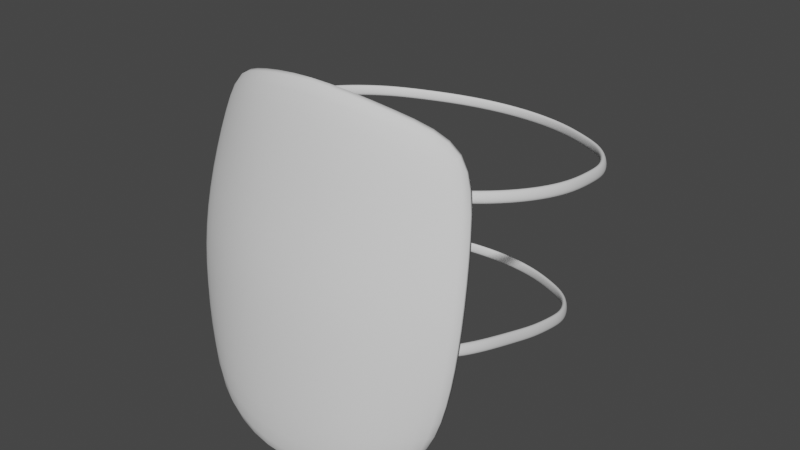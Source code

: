 # Source: funnyMask.blend  (saved by Blender 2.83.18; exported with 4.5.12 LTS)
import bpy
from mathutils import Matrix  # noqa: F401  (used for matrix-valued properties, if any)

bpy.ops.wm.read_factory_settings(use_empty=True)
scene = bpy.context.scene
scene.name = 'Scene'

# ---- collections
col_collection = bpy.data.collections.new('Collection'); scene.collection.children.link(col_collection)

# ---- world
world_world = bpy.data.worlds.new('World'); scene.world = world_world
world_world.use_nodes = True; world_world.node_tree.nodes.clear()
_N = world_world.node_tree.nodes; _L = world_world.node_tree.links
n0 = _N.new('ShaderNodeOutputWorld'); n0.name = 'World Output'; n0.location = (300, 300)
n1 = _N.new('ShaderNodeBackground'); n1.name = 'Background'; n1.location = (10, 300)
n1.inputs[0].default_value = (0.05088, 0.05088, 0.05088, 1.0)
_L.new(n1.outputs[0], n0.inputs[0])
n0.is_active_output = True
world_world.color = (0.05088, 0.05088, 0.05088)
world_world.use_sun_shadow = False
world_world.sun_shadow_jitter_overblur = 0.0

# ---- meshes
me_cube = bpy.data.meshes.new('Cube')
me_cube.from_pydata([(0.8822, 4.733, -0.9326), (0.9205, 4.979, 0.9749), (0.781, 6.099, -0.9215), (0.8193, 6.34, 0.9616), (0.4938, 2.534, 1.117), (0.5522, 1.149, -1.123), (0.4938, 2.953, -1.109), (0.5522, 0.7352, 1.134), (0.9671, 5.187, -0.01111), (1.068, 3.812, -0.01111), (0.5522, -0.1799, -0.01111), (0.4938, 1.636, -0.01111), (0.9264, 5.611, 0.4944), (1.028, 4.236, 0.4944), (0.5522, 0.2441, 0.4944), (0.4938, 2.06, 0.4944), (0.9264, 5.611, -0.5056), (1.028, 4.236, -0.5056), (0.5522, 0.2441, -0.5056), (0.4938, 2.06, -0.5056), (-0.8822, 4.733, -0.9326), (-0.9205, 4.979, 0.9749), (-0.781, 6.099, -0.9215), (-0.8193, 6.34, 0.9616), (-0.4938, 2.534, 1.117), (-0.5522, 1.149, -1.123), (-0.4938, 2.953, -1.109), (-0.5522, 0.7352, 1.134), (-0.9671, 5.187, -0.01111), (-1.068, 3.812, -0.01111), (-0.5522, -0.1799, -0.01111), (-0.4938, 1.636, -0.01111), (-0.9264, 5.611, 0.4944), (-1.028, 4.236, 0.4944), (-0.5522, 0.2441, 0.4944), (-0.4938, 2.06, 0.4944), (-0.9264, 5.611, -0.5056), (-1.028, 4.236, -0.5056), (-0.5522, 0.2441, -0.5056), (-0.4938, 2.06, -0.5056), (0.0, 2.135, -1.215), (0.0, 1.311, 1.199), (0.0, 0.1488, -1.231), (0.0, -0.6691, 1.218), (0.0, -1.424, -0.01111), (0.0, 0.576, -0.01111), (0.0, -1.0, 0.4944), (0.0, 1.0, 0.4944), (0.0, -1.0, -0.5056), (0.0, 1.0, -0.5056)], [], [(15, 4, 3, 12), (12, 3, 1, 13), (6, 2, 0, 5), (4, 41, 43, 7), (14, 7, 43, 46), (13, 1, 7, 14), (3, 4, 7, 1), (40, 6, 5, 42), (47, 41, 4, 15), (49, 45, 11, 19), (17, 9, 10, 18), (18, 10, 44, 48), (16, 8, 9, 17), (19, 11, 8, 16), (45, 47, 15, 11), (9, 13, 14, 10), (10, 14, 46, 44), (8, 12, 13, 9), (11, 15, 12, 8), (6, 19, 16, 2), (2, 16, 17, 0), (5, 18, 48, 42), (0, 17, 18, 5), (40, 49, 19, 6), (35, 32, 23, 24), (32, 33, 21, 23), (26, 25, 20, 22), (24, 27, 43, 41), (34, 46, 43, 27), (33, 34, 27, 21), (23, 21, 27, 24), (40, 42, 25, 26), (47, 35, 24, 41), (49, 39, 31, 45), (37, 38, 30, 29), (38, 48, 44, 30), (36, 37, 29, 28), (39, 36, 28, 31), (45, 31, 35, 47), (29, 30, 34, 33), (30, 44, 46, 34), (28, 29, 33, 32), (31, 28, 32, 35), (26, 22, 36, 39), (22, 20, 37, 36), (25, 42, 48, 38), (20, 25, 38, 37), (40, 26, 39, 49)])
me_cube.polygons.foreach_set('use_smooth', [True] * 48)
_uv = me_cube.uv_layers.new(name='UVMap')
_uv.uv.foreach_set('vector', [0.5618, 0.4375, 0.625, 0.4375, 0.625, 0.5, 0.5618, 0.5, 0.5618, 0.5, 0.625, 0.5, 0.625, 0.75, 0.5618, 0.75, 0.3125, 0.5, 0.375, 0.5, 0.375, 0.75, 0.3125, 0.75, 0.6875, 0.5, 0.75, 0.5, 0.75, 0.75, 0.6875, 0.75, 0.5618, 0.8125, 0.625, 0.8125, 0.625, 0.875, 0.5618, 0.875, 0.5618, 0.75, 0.625, 0.75, 0.625, 0.8125, 0.5618, 0.8125, 0.625, 0.5, 0.6875, 0.5, 0.6875, 0.75, 0.625, 0.75, 0.25, 0.5, 0.3125, 0.5, 0.3125, 0.75, 0.25, 0.75, 0.5618, 0.375, 0.625, 0.375, 0.625, 0.4375, 0.5618, 0.4375, 0.4368, 0.375, 0.4986, 0.375, 0.4986, 0.4375, 0.4368, 0.4375, 0.4368, 0.75, 0.4986, 0.75, 0.4986, 0.8125, 0.4368, 0.8125, 0.4368, 0.8125, 0.4986, 0.8125, 0.4986, 0.875, 0.4368, 0.875, 0.4368, 0.5, 0.4986, 0.5, 0.4986, 0.75, 0.4368, 0.75, 0.4368, 0.4375, 0.4986, 0.4375, 0.4986, 0.5, 0.4368, 0.5, 0.4986, 0.375, 0.5618, 0.375, 0.5618, 0.4375, 0.4986, 0.4375, 0.4986, 0.75, 0.5618, 0.75, 0.5618, 0.8125, 0.4986, 0.8125, 0.4986, 0.8125, 0.5618, 0.8125, 0.5618, 0.875, 0.4986, 0.875, 0.4986, 0.5, 0.5618, 0.5, 0.5618, 0.75, 0.4986, 0.75, 0.4986, 0.4375, 0.5618, 0.4375, 0.5618, 0.5, 0.4986, 0.5, 0.375, 0.4375, 0.4368, 0.4375, 0.4368, 0.5, 0.375, 0.5, 0.375, 0.5, 0.4368, 0.5, 0.4368, 0.75, 0.375, 0.75, 0.375, 0.8125, 0.4368, 0.8125, 0.4368, 0.875, 0.375, 0.875, 0.375, 0.75, 0.4368, 0.75, 0.4368, 0.8125, 0.375, 0.8125, 0.375, 0.375, 0.4368, 0.375, 0.4368, 0.4375, 0.375, 0.4375, 0.5618, 0.4375, 0.5618, 0.5, 0.625, 0.5, 0.625, 0.4375, 0.5618, 0.5, 0.5618, 0.75, 0.625, 0.75, 0.625, 0.5, 0.3125, 0.5, 0.3125, 0.75, 0.375, 0.75, 0.375, 0.5, 0.6875, 0.5, 0.6875, 0.75, 0.75, 0.75, 0.75, 0.5, 0.5618, 0.8125, 0.5618, 0.875, 0.625, 0.875, 0.625, 0.8125, 0.5618, 0.75, 0.5618, 0.8125, 0.625, 0.8125, 0.625, 0.75, 0.625, 0.5, 0.625, 0.75, 0.6875, 0.75, 0.6875, 0.5, 0.25, 0.5, 0.25, 0.75, 0.3125, 0.75, 0.3125, 0.5, 0.5618, 0.375, 0.5618, 0.4375, 0.625, 0.4375, 0.625, 0.375, 0.4368, 0.375, 0.4368, 0.4375, 0.4986, 0.4375, 0.4986, 0.375, 0.4368, 0.75, 0.4368, 0.8125, 0.4986, 0.8125, 0.4986, 0.75, 0.4368, 0.8125, 0.4368, 0.875, 0.4986, 0.875, 0.4986, 0.8125, 0.4368, 0.5, 0.4368, 0.75, 0.4986, 0.75, 0.4986, 0.5, 0.4368, 0.4375, 0.4368, 0.5, 0.4986, 0.5, 0.4986, 0.4375, 0.4986, 0.375, 0.4986, 0.4375, 0.5618, 0.4375, 0.5618, 0.375, 0.4986, 0.75, 0.4986, 0.8125, 0.5618, 0.8125, 0.5618, 0.75, 0.4986, 0.8125, 0.4986, 0.875, 0.5618, 0.875, 0.5618, 0.8125, 0.4986, 0.5, 0.4986, 0.75, 0.5618, 0.75, 0.5618, 0.5, 0.4986, 0.4375, 0.4986, 0.5, 0.5618, 0.5, 0.5618, 0.4375, 0.375, 0.4375, 0.375, 0.5, 0.4368, 0.5, 0.4368, 0.4375, 0.375, 0.5, 0.375, 0.75, 0.4368, 0.75, 0.4368, 0.5, 0.375, 0.8125, 0.375, 0.875, 0.4368, 0.875, 0.4368, 0.8125, 0.375, 0.75, 0.375, 0.8125, 0.4368, 0.8125, 0.4368, 0.75, 0.375, 0.375, 0.375, 0.4375, 0.4368, 0.4375, 0.4368, 0.375])
me_cube.use_remesh_fix_poles = True
me_cube.use_remesh_preserve_attributes = False
me_cube.use_mirror_vertex_groups = False
me_cube.update()
me_circle = bpy.data.meshes.new('Circle')
me_circle.from_pydata([(0.0, 1.0, 0.0), (-0.1951, 0.9808, 0.0), (-0.3827, 0.9239, 0.0), (-0.5556, 0.8315, 0.0), (-0.7449, 0.7071, 0.0), (-0.8659, 0.5556, 0.0), (-0.9523, 0.3827, 0.0), (-0.9808, 0.1951, 0.0), (-1.0, 7.55e-08, 0.0), (-0.9808, -0.1951, 0.0), (-0.9239, -0.3827, 0.0), (-0.8315, -0.5556, 0.0), (-0.7071, -0.7071, 0.0), (0.7071, -0.7071, 0.0), (0.8315, -0.5556, 0.0), (0.9239, -0.3827, 0.0), (0.9808, -0.1951, 0.0), (1.0, 9.656e-07, 0.0), (0.9808, 0.1951, 0.0), (0.9527, 0.3827, 0.0), (0.8664, 0.5556, 0.0), (0.7456, 0.7071, 0.0), (0.5556, 0.8315, 0.0), (0.3827, 0.9239, 0.0), (0.1951, 0.9808, 0.0), (-0.01327, 0.9933, 0.06908), (-0.2084, 0.9741, 0.06908), (-0.396, 0.9172, 0.06908), (-0.5688, 0.8248, 0.06908), (-0.7589, 0.7004, 0.06908), (-0.8797, 0.5489, 0.06908), (-0.966, 0.376, 0.06908), (-0.9941, 0.1884, 0.06908), (-1.013, -0.006669, 0.06908), (-0.9941, -0.2018, 0.06908), (-0.9371, -0.3894, 0.06908), (-0.8447, -0.5622, 0.06908), (-0.7204, -0.7138, 0.06908), (0.6938, -0.7138, 0.06908), (0.8182, -0.5622, 0.06908), (0.9106, -0.3894, 0.06908), (0.9675, -0.2018, 0.06908), (0.9867, -0.006668, 0.06908), (0.9675, 0.1884, 0.06908), (0.939, 0.376, 0.06908), (0.8526, 0.5489, 0.06908), (0.7316, 0.7004, 0.06908), (0.5423, 0.8248, 0.06908), (0.3694, 0.9172, 0.06908), (0.1818, 0.9741, 0.06908), (-0.0002624, 0.9706, 0.001366), (-0.1876, 0.9521, 0.001366), (-0.3678, 0.8975, 0.001366), (-0.5339, 0.8087, 0.001366), (-0.7157, 0.6893, 0.001366), (-0.8319, 0.5437, 0.001366), (-0.9149, 0.3777, 0.001366), (-0.9423, 0.1975, 0.001366), (-0.9607, 0.01011, 0.001366), (-0.9423, -0.1773, 0.001366), (-0.8876, -0.3574, 0.001366), (-0.7989, -0.5235, 0.001366), (-0.6794, -0.669, 0.001366), (0.6789, -0.669, 0.001366), (0.7983, -0.5235, 0.001366), (0.8871, -0.3574, 0.001366), (0.9417, -0.1773, 0.001366), (0.9602, 0.01011, 0.001366), (0.9417, 0.1975, 0.001366), (0.9148, 0.3777, 0.001366), (0.8319, 0.5437, 0.001366), (0.7158, 0.6893, 0.001366), (0.5333, 0.8087, 0.001366), (0.3673, 0.8975, 0.001366), (0.1871, 0.9521, 0.001366), (-0.01301, 0.9642, 0.06771), (-0.2004, 0.9457, 0.06771), (-0.3806, 0.891, 0.06771), (-0.5466, 0.8023, 0.06771), (-0.7291, 0.6828, 0.06771), (-0.8452, 0.5373, 0.06771), (-0.9281, 0.3713, 0.06771), (-0.955, 0.1911, 0.06771), (-0.9735, 0.0037, 0.06771), (-0.955, -0.1837, 0.06771), (-0.9004, -0.3638, 0.06771), (-0.8116, -0.5299, 0.06771), (-0.6922, -0.6754, 0.06771), (0.6661, -0.6754, 0.06771), (0.7856, -0.5299, 0.06771), (0.8743, -0.3638, 0.06771), (0.929, -0.1837, 0.06771), (0.9474, 0.003701, 0.06771), (0.929, 0.1911, 0.06771), (0.9016, 0.3713, 0.06771), (0.8186, 0.5373, 0.06771), (0.7024, 0.6828, 0.06771), (0.5206, 0.8023, 0.06771), (0.3545, 0.891, 0.06771), (0.1744, 0.9457, 0.06771)], [], [(7, 32, 31, 6), (23, 48, 47, 22), (16, 41, 40, 15), (8, 33, 32, 7), (24, 49, 48, 23), (1, 26, 25, 0), (17, 42, 41, 16), (9, 34, 33, 8), (0, 25, 49, 24), (2, 27, 26, 1), (18, 43, 42, 17), (10, 35, 34, 9), (3, 28, 27, 2), (19, 44, 43, 18), (11, 36, 35, 10), (4, 29, 28, 3), (20, 45, 44, 19), (12, 37, 36, 11), (5, 30, 29, 4), (21, 46, 45, 20), (14, 39, 38, 13), (6, 31, 30, 5), (22, 47, 46, 21), (15, 40, 39, 14), (57, 56, 81, 82), (73, 72, 97, 98), (66, 65, 90, 91), (58, 57, 82, 83), (74, 73, 98, 99), (51, 50, 75, 76), (67, 66, 91, 92), (59, 58, 83, 84), (50, 74, 99, 75), (52, 51, 76, 77), (68, 67, 92, 93), (60, 59, 84, 85), (53, 52, 77, 78), (69, 68, 93, 94), (61, 60, 85, 86), (54, 53, 78, 79), (70, 69, 94, 95), (62, 61, 86, 87), (55, 54, 79, 80), (71, 70, 95, 96), (64, 63, 88, 89), (56, 55, 80, 81), (72, 71, 96, 97), (65, 64, 89, 90), (10, 9, 59, 60), (38, 39, 89, 88), (0, 24, 74, 50), (11, 10, 60, 61), (39, 40, 90, 89), (25, 26, 76, 75), (12, 11, 61, 62), (40, 41, 91, 90), (26, 27, 77, 76), (14, 13, 63, 64), (41, 42, 92, 91), (27, 28, 78, 77), (15, 14, 64, 65), (42, 43, 93, 92), (1, 0, 50, 51), (28, 29, 79, 78), (16, 15, 65, 66), (43, 44, 94, 93), (37, 12, 62, 87), (2, 1, 51, 52), (29, 30, 80, 79), (17, 16, 66, 67), (44, 45, 95, 94), (3, 2, 52, 53), (30, 31, 81, 80), (18, 17, 67, 68), (45, 46, 96, 95), (4, 3, 53, 54), (31, 32, 82, 81), (19, 18, 68, 69), (46, 47, 97, 96), (13, 38, 88, 63), (5, 4, 54, 55), (32, 33, 83, 82), (20, 19, 69, 70), (47, 48, 98, 97), (6, 5, 55, 56), (33, 34, 84, 83), (21, 20, 70, 71), (48, 49, 99, 98), (7, 6, 56, 57), (34, 35, 85, 84), (22, 21, 71, 72), (49, 25, 75, 99), (8, 7, 57, 58), (35, 36, 86, 85), (23, 22, 72, 73), (9, 8, 58, 59), (36, 37, 87, 86), (24, 23, 73, 74)])
me_circle.polygons.foreach_set('use_smooth', [True] * 98)
_uv = me_circle.uv_layers.new(name='UVMap')
_uv.uv.foreach_set('vector', [0.0, 0.0, 0.0, 0.0, 0.0, 0.0, 0.0, 0.0, 0.0, 0.0, 0.0, 0.0, 0.0, 0.0, 0.0, 0.0, 0.0, 0.0, 0.0, 0.0, 0.0, 0.0, 0.0, 0.0, 0.0, 0.0, 0.0, 0.0, 0.0, 0.0, 0.0, 0.0, 0.0, 0.0, 0.0, 0.0, 0.0, 0.0, 0.0, 0.0, 0.0, 0.0, 0.0, 0.0, 0.0, 0.0, 0.0, 0.0, 0.0, 0.0, 0.0, 0.0, 0.0, 0.0, 0.0, 0.0, 0.0, 0.0, 0.0, 0.0, 0.0, 0.0, 0.0, 0.0, 0.0, 0.0, 0.0, 0.0, 0.0, 0.0, 0.0, 0.0, 0.0, 0.0, 0.0, 0.0, 0.0, 0.0, 0.0, 0.0, 0.0, 0.0, 0.0, 0.0, 0.0, 0.0, 0.0, 0.0, 0.0, 0.0, 0.0, 0.0, 0.0, 0.0, 0.0, 0.0, 0.0, 0.0, 0.0, 0.0, 0.0, 0.0, 0.0, 0.0, 0.0, 0.0, 0.0, 0.0, 0.0, 0.0, 0.0, 0.0, 0.0, 0.0, 0.0, 0.0, 0.0, 0.0, 0.0, 0.0, 0.0, 0.0, 0.0, 0.0, 0.0, 0.0, 0.0, 0.0, 0.0, 0.0, 0.0, 0.0, 0.0, 0.0, 0.0, 0.0, 0.0, 0.0, 0.0, 0.0, 0.0, 0.0, 0.0, 0.0, 0.0, 0.0, 0.0, 0.0, 0.0, 0.0, 0.0, 0.0, 0.0, 0.0, 0.0, 0.0, 0.0, 0.0, 0.0, 0.0, 0.0, 0.0, 0.0, 0.0, 0.0, 0.0, 0.0, 0.0, 0.0, 0.0, 0.0, 0.0, 0.0, 0.0, 0.0, 0.0, 0.0, 0.0, 0.0, 0.0, 0.0, 0.0, 0.0, 0.0, 0.0, 0.0, 0.0, 0.0, 0.0, 0.0, 0.0, 0.0, 0.0, 0.0, 0.0, 0.0, 0.0, 0.0, 0.0, 0.0, 0.0, 0.0, 0.0, 0.0, 0.0, 0.0, 0.0, 0.0, 0.0, 0.0, 0.0, 0.0, 0.0, 0.0, 0.0, 0.0, 0.0, 0.0, 0.0, 0.0, 0.0, 0.0, 0.0, 0.0, 0.0, 0.0, 0.0, 0.0, 0.0, 0.0, 0.0, 0.0, 0.0, 0.0, 0.0, 0.0, 0.0, 0.0, 0.0, 0.0, 0.0, 0.0, 0.0, 0.0, 0.0, 0.0, 0.0, 0.0, 0.0, 0.0, 0.0, 0.0, 0.0, 0.0, 0.0, 0.0, 0.0, 0.0, 0.0, 0.0, 0.0, 0.0, 0.0, 0.0, 0.0, 0.0, 0.0, 0.0, 0.0, 0.0, 0.0, 0.0, 0.0, 0.0, 0.0, 0.0, 0.0, 0.0, 0.0, 0.0, 0.0, 0.0, 0.0, 0.0, 0.0, 0.0, 0.0, 0.0, 0.0, 0.0, 0.0, 0.0, 0.0, 0.0, 0.0, 0.0, 0.0, 0.0, 0.0, 0.0, 0.0, 0.0, 0.0, 0.0, 0.0, 0.0, 0.0, 0.0, 0.0, 0.0, 0.0, 0.0, 0.0, 0.0, 0.0, 0.0, 0.0, 0.0, 0.0, 0.0, 0.0, 0.0, 0.0, 0.0, 0.0, 0.0, 0.0, 0.0, 0.0, 0.0, 0.0, 0.0, 0.0, 0.0, 0.0, 0.0, 0.0, 0.0, 0.0, 0.0, 0.0, 0.0, 0.0, 0.0, 0.0, 0.0, 0.0, 0.0, 0.0, 0.0, 0.0, 0.0, 0.0, 0.0, 0.0, 0.0, 0.0, 0.0, 0.0, 0.0, 0.0, 0.0, 0.0, 0.0, 0.0, 0.0, 0.0, 0.0, 0.0, 0.0, 0.0, 0.0, 0.0, 0.0, 0.0, 0.0, 0.0, 0.0, 0.0, 0.0, 0.0, 0.0, 0.0, 0.0, 0.0, 0.0, 0.0, 0.0, 0.0, 0.0, 0.0, 0.0, 0.0, 0.0, 0.0, 0.0, 0.0, 0.0, 0.0, 0.0, 0.0, 0.0, 0.0, 0.0, 0.0, 0.0, 0.0, 0.0, 0.0, 0.0, 0.0, 0.0, 0.0, 0.0, 0.0, 0.0, 0.0, 0.0, 0.0, 0.0, 0.0, 0.0, 0.0, 0.0, 0.0, 0.0, 0.0, 0.0, 0.0, 0.0, 0.0, 0.0, 0.0, 0.0, 0.0, 0.0, 0.0, 0.0, 0.0, 0.0, 0.0, 0.0, 0.0, 0.0, 0.0, 0.0, 0.0, 0.0, 0.0, 0.0, 0.0, 0.0, 0.0, 0.0, 0.0, 0.0, 0.0, 0.0, 0.0, 0.0, 0.0, 0.0, 0.0, 0.0, 0.0, 0.0, 0.0, 0.0, 0.0, 0.0, 0.0, 0.0, 0.0, 0.0, 0.0, 0.0, 0.0, 0.0, 0.0, 0.0, 0.0, 0.0, 0.0, 0.0, 0.0, 0.0, 0.0, 0.0, 0.0, 0.0, 0.0, 0.0, 0.0, 0.0, 0.0, 0.0, 0.0, 0.0, 0.0, 0.0, 0.0, 0.0, 0.0, 0.0, 0.0, 0.0, 0.0, 0.0, 0.0, 0.0, 0.0, 0.0, 0.0, 0.0, 0.0, 0.0, 0.0, 0.0, 0.0, 0.0, 0.0, 0.0, 0.0, 0.0, 0.0, 0.0, 0.0, 0.0, 0.0, 0.0, 0.0, 0.0, 0.0, 0.0, 0.0, 0.0, 0.0, 0.0, 0.0, 0.0, 0.0, 0.0, 0.0, 0.0, 0.0, 0.0, 0.0, 0.0, 0.0, 0.0, 0.0, 0.0, 0.0, 0.0, 0.0, 0.0, 0.0, 0.0, 0.0, 0.0, 0.0, 0.0, 0.0, 0.0, 0.0, 0.0, 0.0, 0.0, 0.0, 0.0, 0.0, 0.0, 0.0, 0.0, 0.0, 0.0, 0.0, 0.0, 0.0, 0.0, 0.0, 0.0, 0.0, 0.0, 0.0, 0.0, 0.0, 0.0, 0.0, 0.0, 0.0, 0.0, 0.0, 0.0, 0.0, 0.0, 0.0, 0.0, 0.0, 0.0, 0.0, 0.0, 0.0, 0.0, 0.0, 0.0, 0.0, 0.0, 0.0, 0.0, 0.0, 0.0, 0.0, 0.0, 0.0, 0.0, 0.0, 0.0, 0.0, 0.0, 0.0, 0.0, 0.0, 0.0, 0.0, 0.0, 0.0, 0.0, 0.0, 0.0, 0.0, 0.0, 0.0, 0.0, 0.0, 0.0, 0.0, 0.0, 0.0, 0.0, 0.0, 0.0, 0.0, 0.0, 0.0, 0.0, 0.0, 0.0, 0.0, 0.0, 0.0, 0.0, 0.0, 0.0, 0.0, 0.0, 0.0, 0.0, 0.0, 0.0, 0.0, 0.0, 0.0, 0.0, 0.0, 0.0, 0.0, 0.0, 0.0, 0.0, 0.0, 0.0, 0.0, 0.0, 0.0, 0.0, 0.0, 0.0, 0.0, 0.0, 0.0, 0.0, 0.0, 0.0, 0.0, 0.0, 0.0, 0.0, 0.0, 0.0, 0.0, 0.0, 0.0, 0.0, 0.0, 0.0, 0.0, 0.0, 0.0, 0.0, 0.0, 0.0, 0.0, 0.0, 0.0, 0.0, 0.0, 0.0, 0.0, 0.0, 0.0, 0.0, 0.0, 0.0, 0.0, 0.0, 0.0, 0.0, 0.0, 0.0, 0.0, 0.0, 0.0, 0.0, 0.0, 0.0, 0.0, 0.0, 0.0, 0.0, 0.0, 0.0, 0.0, 0.0, 0.0, 0.0, 0.0, 0.0, 0.0, 0.0, 0.0, 0.0, 0.0, 0.0, 0.0, 0.0, 0.0, 0.0, 0.0, 0.0, 0.0, 0.0, 0.0, 0.0, 0.0, 0.0, 0.0, 0.0, 0.0, 0.0, 0.0, 0.0, 0.0, 0.0, 0.0, 0.0, 0.0, 0.0, 0.0, 0.0, 0.0, 0.0, 0.0, 0.0, 0.0, 0.0, 0.0, 0.0, 0.0, 0.0, 0.0, 0.0, 0.0, 0.0])
me_circle.use_remesh_fix_poles = True
me_circle.use_remesh_preserve_attributes = False
me_circle.use_mirror_vertex_groups = False
me_circle.update()
me_circle_001 = bpy.data.meshes.new('Circle.001')
me_circle_001.from_pydata([(0.9112, -0.7195, -0.003356), (0.9735, -0.5387, 0.004571), (0.9982, -0.3475, 0.009542), (0.9978, -0.18, 0.004101), (1.0, 9.656e-07, 0.0), (0.9808, 0.1951, 0.0), (0.9527, 0.3827, 0.0), (0.8664, 0.5556, 0.0), (0.7456, 0.7071, 0.0), (0.5556, 0.8315, 0.0), (0.3827, 0.9239, 0.0), (0.1951, 0.9808, 0.0), (0.8944, -0.7309, 0.06444), (0.9567, -0.5501, 0.07237), (0.9814, -0.3589, 0.07734), (0.9846, -0.1866, 0.07318), (0.9867, -0.006668, 0.06908), (0.9675, 0.1884, 0.06908), (0.939, 0.376, 0.06908), (0.8526, 0.5489, 0.06908), (0.7316, 0.7004, 0.06908), (0.5423, 0.8248, 0.06908), (0.3694, 0.9172, 0.06908), (0.1818, 0.9741, 0.06908), (0.8708, -0.6922, -0.004901), (0.9307, -0.5185, 0.002713), (0.9544, -0.3349, 0.007486), (0.9588, -0.1621, 0.005467), (0.9602, 0.01011, 0.001366), (0.9417, 0.1975, 0.001366), (0.9148, 0.3777, 0.001366), (0.8319, 0.5437, 0.001366), (0.7158, 0.6893, 0.001366), (0.5333, 0.8087, 0.001366), (0.3673, 0.8975, 0.001366), (0.1871, 0.9521, 0.001366), (0.8547, -0.7031, 0.06022), (0.9146, -0.5295, 0.06783), (0.9383, -0.3458, 0.0726), (0.9461, -0.1685, 0.07181), (0.9474, 0.003701, 0.06771), (0.929, 0.1911, 0.06771), (0.9016, 0.3713, 0.06771), (0.8186, 0.5373, 0.06771), (0.7024, 0.6828, 0.06771), (0.5206, 0.8023, 0.06771), (0.3545, 0.891, 0.06771), (0.1744, 0.9457, 0.06771), (0.0, 1.0, 0.0), (-0.9112, -0.7195, -0.003356), (-0.9735, -0.5387, 0.004571), (-0.9982, -0.3475, 0.009542), (-0.9978, -0.18, 0.004101), (-1.0, 9.656e-07, 0.0), (-0.9808, 0.1951, 0.0), (-0.9527, 0.3827, 0.0), (-0.8664, 0.5556, 0.0), (-0.7456, 0.7071, 0.0), (-0.5556, 0.8315, 0.0), (-0.3827, 0.9239, 0.0), (-0.1951, 0.9808, 0.0), (-0.8944, -0.7309, 0.06444), (-0.9567, -0.5501, 0.07237), (-0.9814, -0.3589, 0.07734), (-0.9846, -0.1866, 0.07318), (-0.9867, -0.006668, 0.06908), (-0.9675, 0.1884, 0.06908), (-0.939, 0.376, 0.06908), (-0.8526, 0.5489, 0.06908), (-0.7316, 0.7004, 0.06908), (-0.5423, 0.8248, 0.06908), (-0.3694, 0.9172, 0.06908), (-0.1818, 0.9741, 0.06908), (0.0, 0.9706, 0.001366), (-0.8708, -0.6922, -0.004901), (-0.9307, -0.5185, 0.002713), (-0.9544, -0.3349, 0.007486), (-0.9588, -0.1621, 0.005467), (-0.9602, 0.01011, 0.001366), (-0.9417, 0.1975, 0.001366), (-0.9148, 0.3777, 0.001366), (-0.8319, 0.5437, 0.001366), (-0.7158, 0.6893, 0.001366), (-0.5333, 0.8087, 0.001366), (-0.3673, 0.8975, 0.001366), (-0.1871, 0.9521, 0.001366), (-0.8547, -0.7031, 0.06022), (-0.9146, -0.5295, 0.06783), (-0.9383, -0.3458, 0.0726), (-0.9461, -0.1685, 0.07181), (-0.9474, 0.003701, 0.06771), (-0.929, 0.1911, 0.06771), (-0.9016, 0.3713, 0.06771), (-0.8186, 0.5373, 0.06771), (-0.7024, 0.6828, 0.06771), (-0.5206, 0.8023, 0.06771), (-0.3545, 0.891, 0.06771), (-0.1744, 0.9457, 0.06771), (0.0, 0.992, 0.06908), (0.0, 0.9629, 0.06771)], [], [(10, 22, 21, 9), (3, 15, 14, 2), (11, 23, 22, 10), (4, 16, 15, 3), (5, 17, 16, 4), (6, 18, 17, 5), (7, 19, 18, 6), (8, 20, 19, 7), (1, 13, 12, 0), (9, 21, 20, 8), (2, 14, 13, 1), (34, 33, 45, 46), (27, 26, 38, 39), (35, 34, 46, 47), (28, 27, 39, 40), (73, 35, 47, 99), (29, 28, 40, 41), (30, 29, 41, 42), (31, 30, 42, 43), (32, 31, 43, 44), (25, 24, 36, 37), (33, 32, 44, 45), (26, 25, 37, 38), (12, 13, 37, 36), (48, 11, 35, 73), (13, 14, 38, 37), (14, 15, 39, 38), (1, 0, 24, 25), (15, 16, 40, 39), (2, 1, 25, 26), (16, 17, 41, 40), (3, 2, 26, 27), (17, 18, 42, 41), (4, 3, 27, 28), (18, 19, 43, 42), (5, 4, 28, 29), (19, 20, 44, 43), (6, 5, 29, 30), (20, 21, 45, 44), (0, 12, 36, 24), (7, 6, 30, 31), (21, 22, 46, 45), (8, 7, 31, 32), (22, 23, 47, 46), (9, 8, 32, 33), (10, 9, 33, 34), (11, 10, 34, 35), (23, 98, 99, 47), (11, 48, 98, 23), (59, 58, 70, 71), (52, 51, 63, 64), (60, 59, 71, 72), (53, 52, 64, 65), (54, 53, 65, 66), (55, 54, 66, 67), (56, 55, 67, 68), (57, 56, 68, 69), (50, 49, 61, 62), (58, 57, 69, 70), (51, 50, 62, 63), (84, 96, 95, 83), (77, 89, 88, 76), (85, 97, 96, 84), (78, 90, 89, 77), (73, 99, 97, 85), (79, 91, 90, 78), (80, 92, 91, 79), (81, 93, 92, 80), (82, 94, 93, 81), (75, 87, 86, 74), (83, 95, 94, 82), (76, 88, 87, 75), (61, 86, 87, 62), (48, 73, 85, 60), (62, 87, 88, 63), (63, 88, 89, 64), (50, 75, 74, 49), (64, 89, 90, 65), (51, 76, 75, 50), (65, 90, 91, 66), (52, 77, 76, 51), (66, 91, 92, 67), (53, 78, 77, 52), (67, 92, 93, 68), (54, 79, 78, 53), (68, 93, 94, 69), (55, 80, 79, 54), (69, 94, 95, 70), (49, 74, 86, 61), (56, 81, 80, 55), (70, 95, 96, 71), (57, 82, 81, 56), (71, 96, 97, 72), (58, 83, 82, 57), (59, 84, 83, 58), (60, 85, 84, 59), (72, 97, 99, 98), (60, 72, 98, 48)])
me_circle_001.polygons.foreach_set('use_smooth', [True] * 98)
_uv = me_circle_001.uv_layers.new(name='UVMap')
_uv.uv.foreach_set('vector', [0.0, 0.0, 0.0, 0.0, 0.0, 0.0, 0.0, 0.0, 0.0, 0.0, 0.0, 0.0, 0.0, 0.0, 0.0, 0.0, 0.0, 0.0, 0.0, 0.0, 0.0, 0.0, 0.0, 0.0, 0.0, 0.0, 0.0, 0.0, 0.0, 0.0, 0.0, 0.0, 0.0, 0.0, 0.0, 0.0, 0.0, 0.0, 0.0, 0.0, 0.0, 0.0, 0.0, 0.0, 0.0, 0.0, 0.0, 0.0, 0.0, 0.0, 0.0, 0.0, 0.0, 0.0, 0.0, 0.0, 0.0, 0.0, 0.0, 0.0, 0.0, 0.0, 0.0, 0.0, 0.0, 0.0, 0.0, 0.0, 0.0, 0.0, 0.0, 0.0, 0.0, 0.0, 0.0, 0.0, 0.0, 0.0, 0.0, 0.0, 0.0, 0.0, 0.0, 0.0, 0.0, 0.0, 0.0, 0.0, 0.0, 0.0, 0.0, 0.0, 0.0, 0.0, 0.0, 0.0, 0.0, 0.0, 0.0, 0.0, 0.0, 0.0, 0.0, 0.0, 0.0, 0.0, 0.0, 0.0, 0.0, 0.0, 0.0, 0.0, 0.0, 0.0, 0.0, 0.0, 0.0, 0.0, 0.0, 0.0, 0.0, 0.0, 0.0, 0.0, 0.0, 0.0, 0.0, 0.0, 0.0, 0.0, 0.0, 0.0, 0.0, 0.0, 0.0, 0.0, 0.0, 0.0, 0.0, 0.0, 0.0, 0.0, 0.0, 0.0, 0.0, 0.0, 0.0, 0.0, 0.0, 0.0, 0.0, 0.0, 0.0, 0.0, 0.0, 0.0, 0.0, 0.0, 0.0, 0.0, 0.0, 0.0, 0.0, 0.0, 0.0, 0.0, 0.0, 0.0, 0.0, 0.0, 0.0, 0.0, 0.0, 0.0, 0.0, 0.0, 0.0, 0.0, 0.0, 0.0, 0.0, 0.0, 0.0, 0.0, 0.0, 0.0, 0.0, 0.0, 0.0, 0.0, 0.0, 0.0, 0.0, 0.0, 0.0, 0.0, 0.0, 0.0, 0.0, 0.0, 0.0, 0.0, 0.0, 0.0, 0.0, 0.0, 0.0, 0.0, 0.0, 0.0, 0.0, 0.0, 0.0, 0.0, 0.0, 0.0, 0.0, 0.0, 0.0, 0.0, 0.0, 0.0, 0.0, 0.0, 0.0, 0.0, 0.0, 0.0, 0.0, 0.0, 0.0, 0.0, 0.0, 0.0, 0.0, 0.0, 0.0, 0.0, 0.0, 0.0, 0.0, 0.0, 0.0, 0.0, 0.0, 0.0, 0.0, 0.0, 0.0, 0.0, 0.0, 0.0, 0.0, 0.0, 0.0, 0.0, 0.0, 0.0, 0.0, 0.0, 0.0, 0.0, 0.0, 0.0, 0.0, 0.0, 0.0, 0.0, 0.0, 0.0, 0.0, 0.0, 0.0, 0.0, 0.0, 0.0, 0.0, 0.0, 0.0, 0.0, 0.0, 0.0, 0.0, 0.0, 0.0, 0.0, 0.0, 0.0, 0.0, 0.0, 0.0, 0.0, 0.0, 0.0, 0.0, 0.0, 0.0, 0.0, 0.0, 0.0, 0.0, 0.0, 0.0, 0.0, 0.0, 0.0, 0.0, 0.0, 0.0, 0.0, 0.0, 0.0, 0.0, 0.0, 0.0, 0.0, 0.0, 0.0, 0.0, 0.0, 0.0, 0.0, 0.0, 0.0, 0.0, 0.0, 0.0, 0.0, 0.0, 0.0, 0.0, 0.0, 0.0, 0.0, 0.0, 0.0, 0.0, 0.0, 0.0, 0.0, 0.0, 0.0, 0.0, 0.0, 0.0, 0.0, 0.0, 0.0, 0.0, 0.0, 0.0, 0.0, 0.0, 0.0, 0.0, 0.0, 0.0, 0.0, 0.0, 0.0, 0.0, 0.0, 0.0, 0.0, 0.0, 0.0, 0.0, 0.0, 0.0, 0.0, 0.0, 0.0, 0.0, 0.0, 0.0, 0.0, 0.0, 0.0, 0.0, 0.0, 0.0, 0.0, 0.0, 0.0, 0.0, 0.0, 0.0, 0.0, 0.0, 0.0, 0.0, 0.0, 0.0, 0.0, 0.0, 0.0, 0.0, 0.0, 0.0, 0.0, 0.0, 0.0, 0.0, 0.0, 0.0, 0.0, 0.0, 0.0, 0.0, 0.0, 0.0, 0.0, 0.0, 0.0, 0.0, 0.0, 0.0, 0.0, 0.0, 0.0, 0.0, 0.0, 0.0, 0.0, 0.0, 0.0, 0.0, 0.0, 0.0, 0.0, 0.0, 0.0, 0.0, 0.0, 0.0, 0.0, 0.0, 0.0, 0.0, 0.0, 0.0, 0.0, 0.0, 0.0, 0.0, 0.0, 0.0, 0.0, 0.0, 0.0, 0.0, 0.0, 0.0, 0.0, 0.0, 0.0, 0.0, 0.0, 0.0, 0.0, 0.0, 0.0, 0.0, 0.0, 0.0, 0.0, 0.0, 0.0, 0.0, 0.0, 0.0, 0.0, 0.0, 0.0, 0.0, 0.0, 0.0, 0.0, 0.0, 0.0, 0.0, 0.0, 0.0, 0.0, 0.0, 0.0, 0.0, 0.0, 0.0, 0.0, 0.0, 0.0, 0.0, 0.0, 0.0, 0.0, 0.0, 0.0, 0.0, 0.0, 0.0, 0.0, 0.0, 0.0, 0.0, 0.0, 0.0, 0.0, 0.0, 0.0, 0.0, 0.0, 0.0, 0.0, 0.0, 0.0, 0.0, 0.0, 0.0, 0.0, 0.0, 0.0, 0.0, 0.0, 0.0, 0.0, 0.0, 0.0, 0.0, 0.0, 0.0, 0.0, 0.0, 0.0, 0.0, 0.0, 0.0, 0.0, 0.0, 0.0, 0.0, 0.0, 0.0, 0.0, 0.0, 0.0, 0.0, 0.0, 0.0, 0.0, 0.0, 0.0, 0.0, 0.0, 0.0, 0.0, 0.0, 0.0, 0.0, 0.0, 0.0, 0.0, 0.0, 0.0, 0.0, 0.0, 0.0, 0.0, 0.0, 0.0, 0.0, 0.0, 0.0, 0.0, 0.0, 0.0, 0.0, 0.0, 0.0, 0.0, 0.0, 0.0, 0.0, 0.0, 0.0, 0.0, 0.0, 0.0, 0.0, 0.0, 0.0, 0.0, 0.0, 0.0, 0.0, 0.0, 0.0, 0.0, 0.0, 0.0, 0.0, 0.0, 0.0, 0.0, 0.0, 0.0, 0.0, 0.0, 0.0, 0.0, 0.0, 0.0, 0.0, 0.0, 0.0, 0.0, 0.0, 0.0, 0.0, 0.0, 0.0, 0.0, 0.0, 0.0, 0.0, 0.0, 0.0, 0.0, 0.0, 0.0, 0.0, 0.0, 0.0, 0.0, 0.0, 0.0, 0.0, 0.0, 0.0, 0.0, 0.0, 0.0, 0.0, 0.0, 0.0, 0.0, 0.0, 0.0, 0.0, 0.0, 0.0, 0.0, 0.0, 0.0, 0.0, 0.0, 0.0, 0.0, 0.0, 0.0, 0.0, 0.0, 0.0, 0.0, 0.0, 0.0, 0.0, 0.0, 0.0, 0.0, 0.0, 0.0, 0.0, 0.0, 0.0, 0.0, 0.0, 0.0, 0.0, 0.0, 0.0, 0.0, 0.0, 0.0, 0.0, 0.0, 0.0, 0.0, 0.0, 0.0, 0.0, 0.0, 0.0, 0.0, 0.0, 0.0, 0.0, 0.0, 0.0, 0.0, 0.0, 0.0, 0.0, 0.0, 0.0, 0.0, 0.0, 0.0, 0.0, 0.0, 0.0, 0.0, 0.0, 0.0, 0.0, 0.0, 0.0, 0.0, 0.0, 0.0, 0.0, 0.0, 0.0, 0.0, 0.0, 0.0, 0.0, 0.0, 0.0, 0.0, 0.0, 0.0, 0.0, 0.0, 0.0, 0.0, 0.0, 0.0, 0.0, 0.0, 0.0, 0.0, 0.0, 0.0, 0.0, 0.0, 0.0, 0.0, 0.0, 0.0, 0.0, 0.0, 0.0, 0.0, 0.0, 0.0, 0.0, 0.0, 0.0, 0.0, 0.0, 0.0, 0.0, 0.0, 0.0, 0.0, 0.0, 0.0, 0.0, 0.0, 0.0, 0.0, 0.0, 0.0, 0.0, 0.0, 0.0, 0.0, 0.0, 0.0, 0.0, 0.0, 0.0, 0.0])
me_circle_001.use_remesh_fix_poles = True
me_circle_001.use_remesh_preserve_attributes = False
me_circle_001.use_mirror_vertex_groups = False
me_circle_001.update()
arm_metarig = bpy.data.armatures.new('metarig')  # bones are not reproduced

# ---- objects
ob_metarig = bpy.data.objects.new('metarig', arm_metarig)
ob_cube_001 = bpy.data.objects.new('Cube.001', me_cube)
ob_circle = bpy.data.objects.new('Circle', me_circle)
ob_circle_001 = bpy.data.objects.new('Circle.001', me_circle_001)

# ---- transforms, parenting, visibility, modifiers, constraints
ob_metarig.location = (0.0, 0.0, 0.0)
ob_metarig.scale = (8.241, 8.241, 8.241)
ob_metarig.show_in_front = True
ob_metarig.lineart.crease_threshold = 0.0
ob_cube_001.location = (5.9e-18, -1.217, 15.14)
ob_cube_001.rotation_euler = (-0.1659, -3.666e-17, 3.047e-18)
ob_cube_001.scale = (1.061, 0.0739, 1.061)
ob_cube_001.lineart.crease_threshold = 0.0
_m = ob_cube_001.modifiers.new('Subdivision', 'SUBSURF')
_m.uv_smooth = 'PRESERVE_CORNERS'
ob_circle.location = (0.0, -0.00503, 15.63)
ob_circle.rotation_euler = (-0.1521, -0.0, 0.0)
ob_circle.scale = (1.187, 1.187, 1.187)
ob_circle.lineart.crease_threshold = 0.0
_m = ob_circle.modifiers.new('Subdivision', 'SUBSURF')
_m.uv_smooth = 'PRESERVE_CORNERS'
ob_circle_001.location = (-2.131e-16, -0.1811, 14.67)
ob_circle_001.rotation_euler = (-0.2646, -2.493e-17, 1.404e-18)
ob_circle_001.scale = (1.082, 1.177, 1.177)
ob_circle_001.lineart.crease_threshold = 0.0
_m = ob_circle_001.modifiers.new('Subdivision', 'SUBSURF')
_m.uv_smooth = 'PRESERVE_CORNERS'

# ---- collection membership
col_collection.objects.link(ob_metarig)
col_collection.objects.link(ob_cube_001)
col_collection.objects.link(ob_circle)
col_collection.objects.link(ob_circle_001)

# ---- scene / render settings (as saved in the file)
scene.frame_start = 1; scene.frame_end = 250; scene.frame_set(200)
scene.render.engine = 'BLENDER_EEVEE_NEXT'
scene.cycles.use_denoising = False
scene.cycles.samples = 128
scene.cycles.sampling_pattern = 'TABULATED_SOBOL'
scene.cycles.use_adaptive_sampling = False
scene.cycles.use_light_tree = False
scene.view_settings.view_transform = 'Filmic'
bpy.context.view_layer.update()

# ---- added for rendering (the .blend has no active camera and no usable light): camera, sun
cam_auto = bpy.data.cameras.new('AutoCamera')
cam_auto.lens = 50.0
cam_auto.sensor_width = 36.0
cam_auto.clip_end = 1000.0
ob_auto_camera = bpy.data.objects.new('AutoCamera', cam_auto)
scene.collection.objects.link(ob_auto_camera)
ob_auto_camera.location = (4.14571, -5.16221, 18.4255)
ob_auto_camera.rotation_euler = (1.09748, -7.21219e-08, 0.694738)
scene.camera = ob_auto_camera
light_auto_sun = bpy.data.lights.new('AutoSun', 'SUN')
light_auto_sun.energy = 3.0
light_auto_sun.angle = 0.0523599
ob_auto_sun = bpy.data.objects.new('AutoSun', light_auto_sun)
scene.collection.objects.link(ob_auto_sun)
ob_auto_sun.rotation_euler = (0.872665, 0.174533, 0.523599)
bpy.context.view_layer.update()
